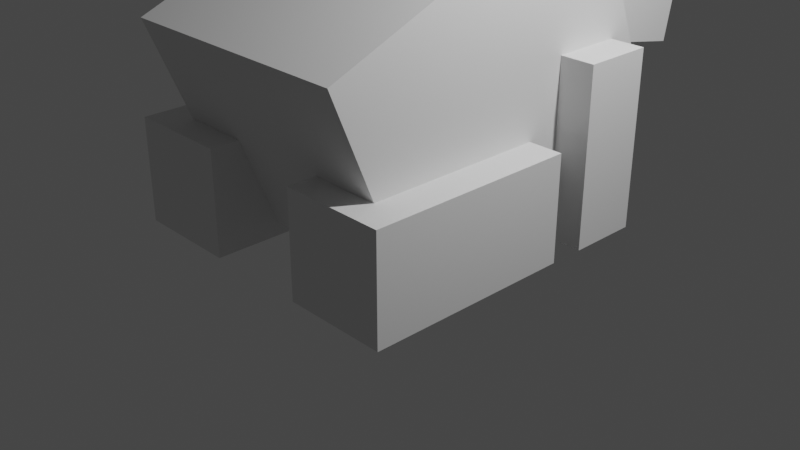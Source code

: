 # Source: Toad.blend  (saved by Blender 2.91.10; exported with 4.5.12 LTS)
import bpy
from mathutils import Matrix  # noqa: F401  (used for matrix-valued properties, if any)

bpy.ops.wm.read_factory_settings(use_empty=True)
scene = bpy.context.scene
scene.name = 'Scene'

# ---- collections
col_collection = bpy.data.collections.new('Collection'); scene.collection.children.link(col_collection)

# ---- world
world_world = bpy.data.worlds.new('World'); scene.world = world_world
world_world.use_nodes = True; world_world.node_tree.nodes.clear()
_N = world_world.node_tree.nodes; _L = world_world.node_tree.links
n0 = _N.new('ShaderNodeOutputWorld'); n0.name = 'World Output'; n0.location = (300, 300)
n1 = _N.new('ShaderNodeBackground'); n1.name = 'Background'; n1.location = (10, 300)
n1.inputs[0].default_value = (0.05088, 0.05088, 0.05088, 1.0)
_L.new(n1.outputs[0], n0.inputs[0])
n0.is_active_output = True
world_world.color = (0.05088, 0.05088, 0.05088)
world_world.use_sun_shadow = False
world_world.sun_shadow_jitter_overblur = 0.0

# ---- cameras
cam_camera = bpy.data.cameras.new('Camera')
cam_camera.clip_end = 100.0
cam_camera.ortho_scale = 7.314

# ---- lights
light_light = bpy.data.lights.new('Light', 'POINT')
light_light.transmission_factor = 0.0
light_light.energy = 1000.0
light_light.shadow_soft_size = 0.1
light_light.shadow_maximum_resolution = 0.006
light_light.use_absolute_resolution = True

# ---- meshes
me_w_rfel = bpy.data.meshes.new('Würfel')
me_w_rfel.from_pydata([(-3.0, -2.5, -1.0), (-3.0, -2.5, 1.0), (-3.0, 2.5, -1.0), (-3.0, 2.5, 1.0), (3.0, -2.5, -1.0), (3.0, -2.5, 1.0), (3.0, 2.5, -1.0), (3.0, 2.5, 1.0)], [], [(0, 1, 3, 2), (2, 3, 7, 6), (6, 7, 5, 4), (4, 5, 1, 0), (2, 6, 4, 0), (7, 3, 1, 5)])
_uv = me_w_rfel.uv_layers.new(name='UV-Map')
_uv.uv.foreach_set('vector', [0.1719, 0.6406, 0.1719, 0.6719, 0.09375, 0.6719, 0.09375, 0.6406, 0.09375, 0.6406, 0.09375, 0.6719, 0.0, 0.6719, 0.0, 0.6406, 0.3438, 0.6406, 0.3438, 0.6719, 0.2656, 0.6719, 0.2656, 0.6406, 0.2656, 0.6406, 0.2656, 0.6719, 0.1719, 0.6719, 0.1719, 0.6406, 0.1719, 0.6719, 0.1719, 0.7656, 0.25, 0.7656, 0.25, 0.6719, 0.09375, 0.7656, 0.09375, 0.6719, 0.1719, 0.6719, 0.1719, 0.7656])
me_w_rfel.use_remesh_fix_poles = True
me_w_rfel.use_remesh_preserve_attributes = False
me_w_rfel.use_mirror_vertex_groups = False
me_w_rfel.update()
me_w_rfel_001 = bpy.data.meshes.new('Würfel.001')
me_w_rfel_001.from_pydata([(-2.5, -2.5, -1.0), (-2.5, -2.5, 1.0), (-2.5, 2.5, -1.0), (-2.5, 2.5, 1.0), (2.5, -2.5, -1.0), (2.5, -2.5, 1.0), (2.5, 2.5, -1.0), (2.5, 2.5, 1.0)], [], [(0, 1, 3, 2), (2, 3, 7, 6), (6, 7, 5, 4), (4, 5, 1, 0), (2, 6, 4, 0), (7, 3, 1, 5)])
_uv = me_w_rfel_001.uv_layers.new(name='UV-Map')
_uv.uv.foreach_set('vector', [0.5156, 0.8906, 0.5156, 0.9219, 0.4375, 0.9219, 0.4375, 0.8906, 0.4375, 0.8906, 0.4375, 0.9219, 0.3594, 0.9219, 0.3594, 0.8906, 0.6719, 0.8906, 0.6719, 0.9219, 0.5938, 0.9219, 0.5938, 0.8906, 0.5938, 0.8906, 0.5938, 0.9219, 0.5156, 0.9219, 0.5156, 0.8906, 0.5156, 0.9219, 0.5156, 1.0, 0.5938, 1.0, 0.5938, 0.9219, 0.4375, 1.0, 0.4375, 0.9219, 0.5156, 0.9219, 0.5156, 1.0])
me_w_rfel_001.use_remesh_fix_poles = True
me_w_rfel_001.use_remesh_preserve_attributes = False
me_w_rfel_001.use_mirror_vertex_groups = False
me_w_rfel_001.update()
me_w_rfel_002 = bpy.data.meshes.new('Würfel.002')
me_w_rfel_002.from_pydata([(-10.0, 12.0, 0.0), (-10.0, 12.0, 6.0), (-10.0, 19.0, 0.0), (-10.0, 19.0, 6.0), (-1.0, 12.0, 0.0), (-1.0, 12.0, 6.0), (-1.0, 19.0, 0.0), (-1.0, 19.0, 6.0)], [], [(0, 1, 3, 2), (2, 3, 7, 6), (6, 7, 5, 4), (4, 5, 1, 0), (2, 6, 4, 0), (7, 3, 1, 5)])
_uv = me_w_rfel_002.uv_layers.new(name='UV-Map')
_uv.uv.foreach_set('vector', [0.25, 0.7656, 0.25, 0.8594, 0.1406, 0.8594, 0.1406, 0.7656, 0.1406, 0.7656, 0.1406, 0.8594, 0.0, 0.8594, 0.0, 0.7656, 0.5, 0.7656, 0.5, 0.8594, 0.3906, 0.8594, 0.3906, 0.7656, 0.3906, 0.7656, 0.3906, 0.8594, 0.25, 0.8594, 0.25, 0.7656, 0.25, 0.8594, 0.25, 1.0, 0.3594, 1.0, 0.3594, 0.8594, 0.1406, 1.0, 0.1406, 0.8594, 0.25, 0.8594, 0.25, 1.0])
me_w_rfel_002.use_remesh_fix_poles = True
me_w_rfel_002.use_remesh_preserve_attributes = False
me_w_rfel_002.use_mirror_vertex_groups = False
me_w_rfel_002.update()
me_w_rfel_003 = bpy.data.meshes.new('Würfel.003')
me_w_rfel_003.from_pydata([(-3.0, -1.5, -1.5), (-3.0, -1.5, 1.5), (-3.0, 1.5, -1.5), (-3.0, 1.5, 1.5), (3.0, -1.5, -1.5), (3.0, -1.5, 1.5), (3.0, 1.5, -1.5), (3.0, 1.5, 1.5)], [], [(0, 1, 3, 2), (2, 3, 7, 6), (6, 7, 5, 4), (4, 5, 1, 0), (2, 6, 4, 0), (7, 3, 1, 5)])
_uv = me_w_rfel_003.uv_layers.new(name='UV-Map')
_uv.uv.foreach_set('vector', [0.1406, 0.5, 0.1406, 0.5469, 0.09375, 0.5469, 0.09375, 0.5, 0.09375, 0.5, 0.09375, 0.5469, 0.0, 0.5469, 0.0, 0.5, 0.2812, 0.5, 0.2812, 0.5469, 0.2344, 0.5469, 0.2344, 0.5, 0.2344, 0.5, 0.2344, 0.5469, 0.1406, 0.5469, 0.1406, 0.5, 0.1406, 0.5469, 0.1406, 0.6406, 0.1875, 0.6406, 0.1875, 0.5469, 0.09375, 0.6406, 0.09375, 0.5469, 0.1406, 0.5469, 0.1406, 0.6406])
me_w_rfel_003.use_remesh_fix_poles = True
me_w_rfel_003.use_remesh_preserve_attributes = False
me_w_rfel_003.use_mirror_vertex_groups = False
me_w_rfel_003.update()
me_w_rfel_004 = bpy.data.meshes.new('Würfel.004')
me_w_rfel_004.from_pydata([(-3.0, -1.5, -1.5), (-3.0, -1.5, 1.5), (-3.0, 1.5, -1.5), (-3.0, 1.5, 1.5), (3.0, -1.5, -1.5), (3.0, -1.5, 1.5), (3.0, 1.5, -1.5), (3.0, 1.5, 1.5)], [], [(0, 1, 3, 2), (2, 3, 7, 6), (6, 7, 5, 4), (4, 5, 1, 0), (2, 6, 4, 0), (7, 3, 1, 5)])
_uv = me_w_rfel_004.uv_layers.new(name='UV-Map')
_uv.uv.foreach_set('vector', [0.3906, 0.5938, 0.3906, 0.6406, 0.3438, 0.6406, 0.3438, 0.5938, 0.3438, 0.5938, 0.3438, 0.6406, 0.25, 0.6406, 0.25, 0.5938, 0.5312, 0.5938, 0.5312, 0.6406, 0.4844, 0.6406, 0.4844, 0.5938, 0.4844, 0.5938, 0.4844, 0.6406, 0.3906, 0.6406, 0.3906, 0.5938, 0.3906, 0.6406, 0.3906, 0.7344, 0.4375, 0.7344, 0.4375, 0.6406, 0.3438, 0.7344, 0.3438, 0.6406, 0.3906, 0.6406, 0.3906, 0.7344])
me_w_rfel_004.use_remesh_fix_poles = True
me_w_rfel_004.use_remesh_preserve_attributes = False
me_w_rfel_004.use_mirror_vertex_groups = False
me_w_rfel_004.update()
me_w_rfel_005 = bpy.data.meshes.new('Würfel.005')
me_w_rfel_005.from_pydata([(-1.0, -1.0, -2.5), (-1.0, -1.0, 2.5), (-1.0, 1.0, -2.5), (-1.0, 1.0, 2.5), (1.0, -1.0, -2.5), (1.0, -1.0, 2.5), (1.0, 1.0, -2.5), (1.0, 1.0, 2.5)], [], [(0, 1, 3, 2), (2, 3, 7, 6), (6, 7, 5, 4), (4, 5, 1, 0), (2, 6, 4, 0), (7, 3, 1, 5)])
_uv = me_w_rfel_005.uv_layers.new(name='UV-Map')
_uv.uv.foreach_set('vector', [0.3438, 0.4844, 0.3438, 0.5625, 0.3125, 0.5625, 0.3125, 0.4844, 0.3125, 0.4844, 0.3125, 0.5625, 0.2812, 0.5625, 0.2812, 0.4844, 0.4062, 0.4844, 0.4062, 0.5625, 0.375, 0.5625, 0.375, 0.4844, 0.375, 0.4844, 0.375, 0.5625, 0.3438, 0.5625, 0.3438, 0.4844, 0.3438, 0.5625, 0.3438, 0.5938, 0.375, 0.5938, 0.375, 0.5625, 0.3125, 0.5938, 0.3125, 0.5625, 0.3438, 0.5625, 0.3438, 0.5938])
me_w_rfel_005.use_remesh_fix_poles = True
me_w_rfel_005.use_remesh_preserve_attributes = False
me_w_rfel_005.use_mirror_vertex_groups = False
me_w_rfel_005.update()
me_w_rfel_006 = bpy.data.meshes.new('Würfel.006')
me_w_rfel_006.from_pydata([(-1.0, -1.0, -2.5), (-1.0, -1.0, 2.5), (-1.0, 1.0, -2.5), (-1.0, 1.0, 2.5), (1.0, -1.0, -2.5), (1.0, -1.0, 2.5), (1.0, 1.0, -2.5), (1.0, 1.0, 2.5)], [], [(0, 1, 3, 2), (2, 3, 7, 6), (6, 7, 5, 4), (4, 5, 1, 0), (2, 6, 4, 0), (7, 3, 1, 5)])
_uv = me_w_rfel_006.uv_layers.new(name='UV-Map')
_uv.uv.foreach_set('vector', [0.0625, 0.8906, 0.0625, 0.9688, 0.03125, 0.9688, 0.03125, 0.8906, 0.03125, 0.8906, 0.03125, 0.9688, 0.0, 0.9688, 0.0, 0.8906, 0.125, 0.8906, 0.125, 0.9688, 0.09375, 0.9688, 0.09375, 0.8906, 0.09375, 0.8906, 0.09375, 0.9688, 0.0625, 0.9688, 0.0625, 0.8906, 0.0625, 0.9688, 0.0625, 1.0, 0.09375, 1.0, 0.09375, 0.9688, 0.03125, 1.0, 0.03125, 0.9688, 0.0625, 0.9688, 0.0625, 1.0])
me_w_rfel_006.use_remesh_fix_poles = True
me_w_rfel_006.use_remesh_preserve_attributes = False
me_w_rfel_006.use_mirror_vertex_groups = False
me_w_rfel_006.update()
arm_skelett = bpy.data.armatures.new('Skelett')  # bones are not reproduced
arm_skelett_001 = bpy.data.armatures.new('Skelett.001')  # bones are not reproduced
arm_skelett_002 = bpy.data.armatures.new('Skelett.002')  # bones are not reproduced
arm_skelett_003 = bpy.data.armatures.new('Skelett.003')  # bones are not reproduced
arm_skelett_004 = bpy.data.armatures.new('Skelett.004')  # bones are not reproduced
arm_skelett_005 = bpy.data.armatures.new('Skelett.005')  # bones are not reproduced

# ---- objects
ob_cube_001 = bpy.data.objects.new('cube.001', me_w_rfel)
ob_cube_002 = bpy.data.objects.new('cube.002', me_w_rfel_001)
ob_cube_003 = bpy.data.objects.new('cube.003', me_w_rfel_002)
ob_cube_004 = bpy.data.objects.new('cube.004', me_w_rfel_003)
ob_cube_005 = bpy.data.objects.new('cube.005', me_w_rfel_004)
ob_cube_006 = bpy.data.objects.new('cube.006', me_w_rfel_005)
ob_cube = bpy.data.objects.new('cube', me_w_rfel_006)
ob_skelett = bpy.data.objects.new('Skelett', arm_skelett)
ob_skelett_001 = bpy.data.objects.new('Skelett.001', arm_skelett_001)
ob_skelett_002 = bpy.data.objects.new('Skelett.002', arm_skelett_002)
ob_skelett_003 = bpy.data.objects.new('Skelett.003', arm_skelett_003)
ob_skelett_004 = bpy.data.objects.new('Skelett.004', arm_skelett_004)
ob_skelett_005 = bpy.data.objects.new('Skelett.005', arm_skelett_005)
ob_light = bpy.data.objects.new('Light', light_light)
ob_camera = bpy.data.objects.new('Camera', cam_camera)

# ---- transforms, parenting, visibility, modifiers, constraints
ob_cube_001.parent = ob_skelett_001
ob_cube_001.matrix_parent_inverse = Matrix(((1.0, -0.0, 0.0, -0.0), (-0.0, 0.5525, -0.8335, 1.359), (0.0, 0.8335, 0.5525, -2.17), (-0.0, 0.0, -0.0, 1.0)))
ob_cube_001.location = (0.008943, 1.957, 2.015)
ob_cube_001.rotation_euler = (0.0003786, -0.1892, -1.573)
ob_cube_001.scale = (0.3712, 0.3712, 0.3712)
ob_cube_001.lineart.crease_threshold = 0.0
_vg = ob_cube_001.vertex_groups.new(name='Bone')
_vg.add([0, 1, 2, 3, 4, 5, 6, 7], 1.0, 'REPLACE')
_m = ob_cube_001.modifiers.new('Skelett', 'ARMATURE')
_m.object = ob_skelett_001
ob_cube_002.parent = ob_skelett_001
ob_cube_002.matrix_parent_inverse = Matrix(((1.0, -0.0, 0.0, -0.0), (-0.0, 0.5525, -0.8335, 1.359), (0.0, 0.8335, 0.5525, -2.17), (-0.0, 0.0, -0.0, 1.0)))
ob_cube_002.location = (0.008576, 1.914, 2.779)
ob_cube_002.rotation_euler = (0.0003786, -0.1892, -1.573)
ob_cube_002.scale = (0.3712, 0.3712, 0.3712)
ob_cube_002.lineart.crease_threshold = 0.0
_vg = ob_cube_002.vertex_groups.new(name='Bone')
_vg.add([0, 1, 2, 3, 4, 5, 6, 7], 1.0, 'REPLACE')
_m = ob_cube_002.modifiers.new('Skelett', 'ARMATURE')
_m.object = ob_skelett_001
ob_cube_003.parent = ob_skelett
ob_cube_003.matrix_parent_inverse = Matrix(((0.5821, -0.0, 0.0, -0.0), (-0.0, 0.5821, -0.0, 0.0), (0.0, -0.0, 0.5821, -1.848), (-0.0, 0.0, -0.0, 1.0)))
ob_cube_003.location = (-5.751, -1.429, -0.004294)
ob_cube_003.rotation_euler = (0.0, 0.3927, -1.573)
ob_cube_003.scale = (0.3712, 0.3712, 0.3712)
ob_cube_003.lineart.crease_threshold = 0.0
_vg = ob_cube_003.vertex_groups.new(name='Bone')
_vg.add([0, 1, 2, 3, 4, 5, 6, 7], 1.0, 'REPLACE')
_m = ob_cube_003.modifiers.new('Skelett', 'ARMATURE')
_m.object = ob_skelett
ob_cube_004.parent = ob_skelett_003
ob_cube_004.matrix_parent_inverse = Matrix(((1.0, 0.0, 0.0, 1.097), (0.0, -0.1598, -0.9871, 0.692), (-0.0, 0.9871, -0.1598, 1.244), (-0.0, 0.0, 0.0, 1.0)))
ob_cube_004.location = (-1.11, -0.6963, 0.5524)
ob_cube_004.rotation_euler = (0.0, -0.0, -1.573)
ob_cube_004.scale = (0.3712, 0.3712, 0.3712)
ob_cube_004.lineart.crease_threshold = 0.0
_vg = ob_cube_004.vertex_groups.new(name='Bone')
_vg.add([0, 1, 2, 3, 4, 5, 6, 7], 1.0, 'REPLACE')
_m = ob_cube_004.modifiers.new('Skelett', 'ARMATURE')
_m.object = ob_skelett_003
ob_cube_005.parent = ob_skelett_002
ob_cube_005.matrix_parent_inverse = Matrix(((1.0, -0.0, 0.0, -1.137), (0.0, -0.1598, -0.9871, 0.692), (-0.0, 0.9871, -0.1598, 1.244), (-0.0, 0.0, 0.0, 1.0)))
ob_cube_005.location = (1.117, -0.7007, 0.5524)
ob_cube_005.rotation_euler = (0.0, -0.0, -1.573)
ob_cube_005.scale = (0.3712, 0.3712, 0.3712)
ob_cube_005.lineart.crease_threshold = 0.0
_vg = ob_cube_005.vertex_groups.new(name='Bone')
_vg.add([0, 1, 2, 3, 4, 5, 6, 7], 1.0, 'REPLACE')
_m = ob_cube_005.modifiers.new('Skelett', 'ARMATURE')
_m.object = ob_skelett_002
ob_cube_006.parent = ob_skelett_005
ob_cube_006.matrix_parent_inverse = Matrix(((1.0, 0.0, -0.0, 0.8623), (-0.0, -1.0, 0.0005787, 1.136), (0.0, -0.0005787, -1.0, 1.804), (-0.0, 0.0, -0.0, 1.0)))
ob_cube_006.location = (-1.292, 1.16, 0.9236)
ob_cube_006.rotation_euler = (0.0, -0.0, -1.573)
ob_cube_006.scale = (0.3712, 0.3712, 0.3712)
ob_cube_006.lineart.crease_threshold = 0.0
_vg = ob_cube_006.vertex_groups.new(name='Bone')
_vg.add([0, 1, 2, 3, 4, 5, 6, 7], 1.0, 'REPLACE')
_m = ob_cube_006.modifiers.new('Skelett', 'ARMATURE')
_m.object = ob_skelett_005
ob_cube.parent = ob_skelett_004
ob_cube.matrix_parent_inverse = Matrix(((1.0, 0.0, 0.0, -0.9407), (-0.0, -1.0, 0.0005787, 1.136), (0.0, -0.0005787, -1.0, 1.804), (-0.0, 0.0, -0.0, 1.0)))
ob_cube.location = (1.307, 1.155, 0.9236)
ob_cube.rotation_euler = (0.0, -0.0, -1.573)
ob_cube.scale = (0.3712, 0.3712, 0.3712)
ob_cube.lineart.crease_threshold = 0.0
_vg = ob_cube.vertex_groups.new(name='Bone')
_vg.add([0, 1, 2, 3, 4, 5, 6, 7], 1.0, 'REPLACE')
_m = ob_cube.modifiers.new('Skelett', 'ARMATURE')
_m.object = ob_skelett_004
ob_skelett.location = (0.0, 0.0, 3.175)
ob_skelett.scale = (1.718, 1.718, 1.718)
ob_skelett.show_in_front = True
ob_skelett.lineart.crease_threshold = 0.0
ob_skelett_001.location = (0.0, 1.058, 2.332)
ob_skelett_001.rotation_euler = (-0.9855, -0.0, 0.0)
ob_skelett_001.show_in_front = True
ob_skelett_001.lineart.crease_threshold = 0.0
ob_skelett_002.location = (1.137, -1.117, 0.8819)
ob_skelett_002.rotation_euler = (-1.731, -0.0, 0.0)
ob_skelett_002.show_in_front = True
ob_skelett_002.lineart.crease_threshold = 0.0
ob_skelett_003.location = (-1.097, -1.117, 0.8819)
ob_skelett_003.rotation_euler = (-1.731, -0.0, 0.0)
ob_skelett_003.show_in_front = True
ob_skelett_003.lineart.crease_threshold = 0.0
ob_skelett_004.location = (0.9407, 1.137, 1.803)
ob_skelett_004.rotation_euler = (-3.142, -0.0, 0.0)
ob_skelett_004.show_in_front = True
ob_skelett_004.lineart.crease_threshold = 0.0
ob_skelett_005.location = (-0.8623, 1.137, 1.803)
ob_skelett_005.rotation_euler = (-3.142, -0.0, 0.0)
ob_skelett_005.show_in_front = True
ob_skelett_005.lineart.crease_threshold = 0.0
ob_light.location = (4.076, 1.005, 5.904)
ob_light.rotation_euler = (0.6503, 0.05522, 1.866)
ob_light.lock_rotations_4d = False
ob_light.empty_display_type = 'ARROWS'
ob_light.color = (0.0, 0.0, 0.0, 0.0)
ob_light.lineart.crease_threshold = 0.0
ob_camera.location = (7.359, -6.926, 4.958)
ob_camera.rotation_euler = (1.109, 0.0, 0.8149)
ob_camera.lock_rotations_4d = False
ob_camera.empty_display_type = 'ARROWS'
ob_camera.color = (0.0, 0.0, 0.0, 0.0)
ob_camera.display_type = 'WIRE'
ob_camera.lineart.crease_threshold = 0.0

# ---- collection membership
scene.collection.objects.link(ob_cube_001)
scene.collection.objects.link(ob_cube_002)
scene.collection.objects.link(ob_cube_003)
scene.collection.objects.link(ob_cube_004)
scene.collection.objects.link(ob_cube_005)
scene.collection.objects.link(ob_cube_006)
scene.collection.objects.link(ob_cube)
scene.collection.objects.link(ob_skelett)
scene.collection.objects.link(ob_skelett_001)
scene.collection.objects.link(ob_skelett_002)
scene.collection.objects.link(ob_skelett_003)
scene.collection.objects.link(ob_skelett_004)
scene.collection.objects.link(ob_skelett_005)
col_collection.objects.link(ob_light)
col_collection.objects.link(ob_camera)

# ---- scene / render settings (as saved in the file)
scene.camera = ob_camera
scene.frame_start = 1; scene.frame_end = 400; scene.frame_set(300)
scene.render.engine = 'BLENDER_EEVEE_NEXT'
scene.cycles.use_denoising = False
scene.cycles.samples = 128
scene.cycles.sampling_pattern = 'TABULATED_SOBOL'
scene.cycles.use_adaptive_sampling = False
scene.cycles.use_light_tree = False
scene.view_settings.view_transform = 'Filmic'
bpy.context.view_layer.update()
